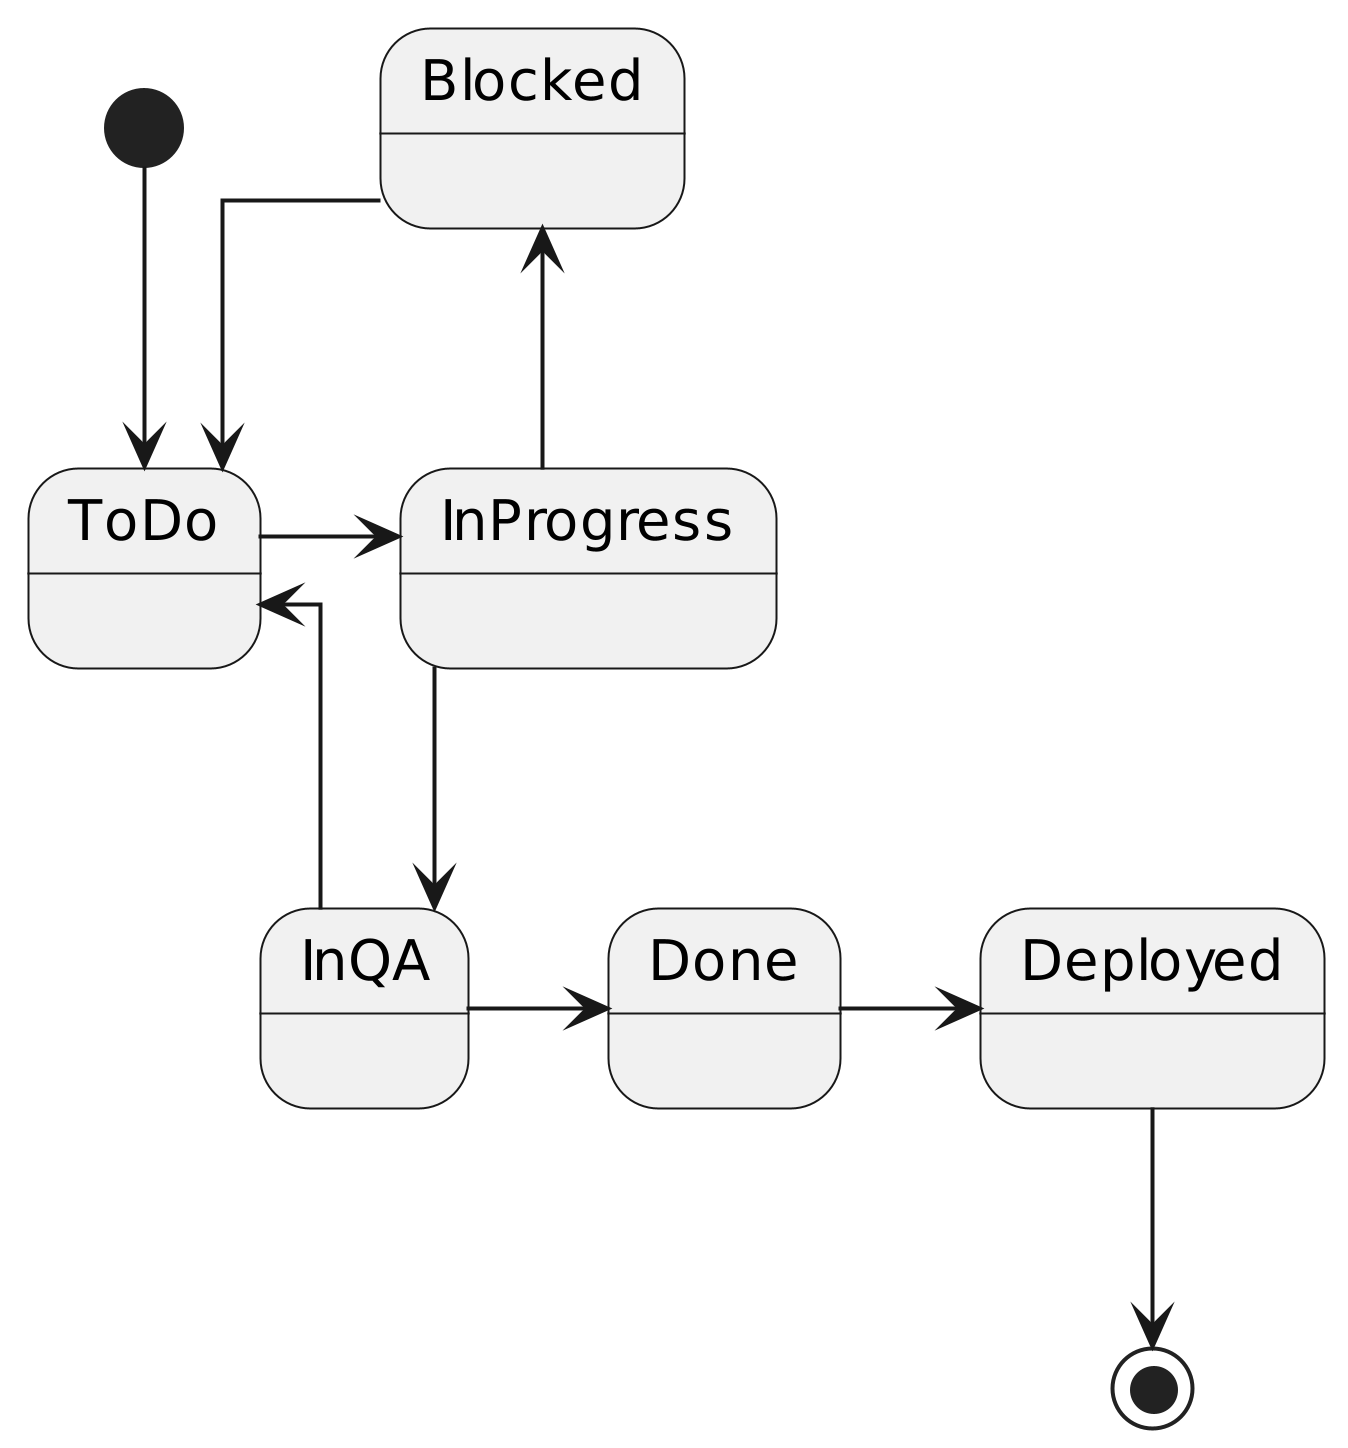

The diagram above was rendered by PlantUML. Its source (embedded in the PNG):
@startuml
scale 10
skinparam linetype ortho
skinparam monochrome true

[*] --> ToDo

ToDo -> InProgress
InProgress -up-> Blocked
InProgress -> InQA
InQA --> ToDo
InQA -> Done
Done -> Deployed
Blocked --> ToDo

Deployed --> [*]
@enduml